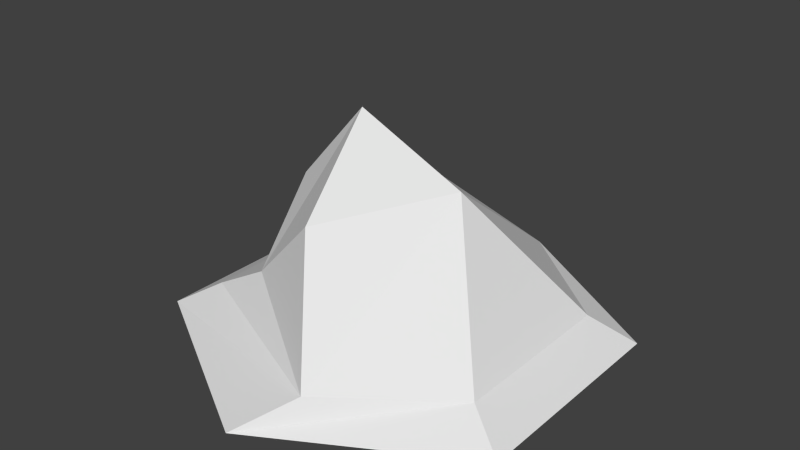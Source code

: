 # Source: HexMountain.blend  (saved by Blender 2.82.7; exported with 4.5.12 LTS)
import bpy
from mathutils import Matrix  # noqa: F401  (used for matrix-valued properties, if any)

bpy.ops.wm.read_factory_settings(use_empty=True)
scene = bpy.context.scene
scene.name = 'Scene'

# ---- collections
col_collection_1 = bpy.data.collections.new('Collection 1'); scene.collection.children.link(col_collection_1)

# ---- world
world_world = bpy.data.worlds.new('World'); scene.world = world_world
world_world.color = (0.05088, 0.05088, 0.05088)
world_world.use_sun_shadow = False
world_world.sun_shadow_jitter_overblur = 0.0
world_world.cycles.sampling_method = 'MANUAL'
world_world.cycles.sample_map_resolution = 256

# ---- meshes
me_cylinder = bpy.data.meshes.new('Cylinder')
me_cylinder.from_pydata([(0.0, 1.0, 0.0), (0.866, 0.5, 0.0), (0.866, -0.5, 0.0), (-8.742e-08, -1.0, 0.0), (-0.866, -0.5, 0.0), (-0.866, 0.5, 0.0), (0.1834, 0.7878, 0.1302), (0.6823, 0.3939, 0.1158), (0.6823, -0.3939, 0.1158), (0.1834, -0.7878, 0.1302), (-0.6823, -0.3939, 0.1158), (-0.6823, 0.3939, 0.1158), (-0.194, 0.3057, 0.6259), (-0.06347, -0.4817, 0.6259), (-0.4105, -0.4033, 0.2748), (-0.4728, 0.3074, 0.2748), (0.866, -5.96e-08, 0.0), (-0.866, 0.0, 0.0), (0.6823, -5.96e-08, 0.1158), (-0.6823, 0.0, 0.1158), (-0.4846, -0.04496, 0.5806), (-0.2011, 0.004562, 0.9318), (0.3031, 0.004325, 0.7061)], [], [(17, 4, 10, 19), (3, 2, 8, 9), (1, 0, 6, 7), (0, 5, 11, 6), (4, 3, 9, 10), (16, 1, 7, 18), (19, 10, 14, 20), (9, 14, 10), (20, 21, 12, 15), (9, 22, 13), (14, 13, 21, 20), (11, 19, 20, 15), (2, 16, 18, 8), (5, 17, 19, 11), (21, 13, 22), (12, 21, 22), (6, 12, 22), (6, 22, 7), (18, 7, 22), (18, 22, 8), (9, 8, 22), (15, 12, 6), (6, 11, 15), (14, 9, 13)])
_uv = me_cylinder.uv_layers.new(name='UVMap')
_uv.uv.foreach_set('vector', [0.1892, 0.5015, 0.1892, 0.366, 0.239, 0.3947, 0.239, 0.5015, 0.424, 0.2304, 0.6588, 0.366, 0.6089, 0.3947, 0.4737, 0.2879, 0.6588, 0.637, 0.424, 0.7726, 0.4737, 0.7151, 0.6089, 0.6083, 0.424, 0.7726, 0.1892, 0.637, 0.239, 0.6083, 0.4737, 0.7151, 0.1892, 0.366, 0.424, 0.2304, 0.4737, 0.2879, 0.239, 0.3947, 0.6588, 0.5015, 0.6588, 0.637, 0.6089, 0.6083, 0.6089, 0.5015, 0.239, 0.5015, 0.239, 0.3947, 0.3127, 0.3922, 0.2926, 0.4893, 0.4737, 0.2879, 0.3127, 0.3922, 0.239, 0.3947, 0.2926, 0.4893, 0.3695, 0.5027, 0.3714, 0.5844, 0.2958, 0.5848, 0.4737, 0.2879, 0.5061, 0.5027, 0.4068, 0.3709, 0.3127, 0.3922, 0.4068, 0.3709, 0.3695, 0.5027, 0.2926, 0.4893, 0.239, 0.6083, 0.239, 0.5015, 0.2926, 0.4893, 0.2958, 0.5848, 0.6588, 0.366, 0.6588, 0.5015, 0.6089, 0.5015, 0.6089, 0.3947, 0.1892, 0.637, 0.1892, 0.5015, 0.239, 0.5015, 0.239, 0.6083, 0.3695, 0.5027, 0.4068, 0.3709, 0.5061, 0.5027, 0.3714, 0.5844, 0.3695, 0.5027, 0.5061, 0.5027, 0.4737, 0.7151, 0.3714, 0.5844, 0.5061, 0.5027, 0.4737, 0.7151, 0.5061, 0.5027, 0.6089, 0.6083, 0.6089, 0.5015, 0.6089, 0.6083, 0.5061, 0.5027, 0.6089, 0.5015, 0.5061, 0.5027, 0.6089, 0.3947, 0.4737, 0.2879, 0.6089, 0.3947, 0.5061, 0.5027, 0.2958, 0.5848, 0.3714, 0.5844, 0.4737, 0.7151, 0.4737, 0.7151, 0.239, 0.6083, 0.2958, 0.5848, 0.3127, 0.3922, 0.4737, 0.2879, 0.4068, 0.3709])
me_cylinder.use_remesh_preserve_volume = False
me_cylinder.use_remesh_preserve_attributes = False
me_cylinder.use_mirror_vertex_groups = False
me_cylinder.update()

# ---- objects
ob_cylinder = bpy.data.objects.new('Cylinder', me_cylinder)

# ---- transforms, parenting, visibility, modifiers, constraints
ob_cylinder.location = (0.0, 0.0, 0.0)
ob_cylinder.lineart.crease_threshold = 0.0

# ---- collection membership
col_collection_1.objects.link(ob_cylinder)

# ---- scene / render settings (as saved in the file)
scene.frame_start = 1; scene.frame_end = 250; scene.frame_set(1)
scene.render.engine = 'BLENDER_EEVEE_NEXT'
scene.render.resolution_percentage = 50
scene.render.dither_intensity = 0.0
scene.cycles.use_denoising = False
scene.cycles.samples = 10
scene.cycles.sampling_pattern = 'TABULATED_SOBOL'
scene.cycles.light_sampling_threshold = 0.0
scene.cycles.use_adaptive_sampling = False
scene.cycles.use_light_tree = False
scene.cycles.blur_glossy = 0.0
scene.cycles.pixel_filter_type = 'GAUSSIAN'
scene.cycles.sample_clamp_indirect = 0.0
scene.view_settings.view_transform = 'Standard'
bpy.context.view_layer.update()

# ---- added for rendering (the .blend has no active camera and no usable light): camera, sun
cam_auto = bpy.data.cameras.new('AutoCamera')
cam_auto.lens = 50.0
cam_auto.sensor_width = 36.0
cam_auto.clip_end = 1000.0
ob_auto_camera = bpy.data.objects.new('AutoCamera', cam_auto)
scene.collection.objects.link(ob_auto_camera)
ob_auto_camera.location = (2.59531, -3.11437, 2.54217)
ob_auto_camera.rotation_euler = (1.09748, -7.21219e-08, 0.694738)
scene.camera = ob_auto_camera
light_auto_sun = bpy.data.lights.new('AutoSun', 'SUN')
light_auto_sun.energy = 3.0
light_auto_sun.angle = 0.0523599
ob_auto_sun = bpy.data.objects.new('AutoSun', light_auto_sun)
scene.collection.objects.link(ob_auto_sun)
ob_auto_sun.rotation_euler = (0.872665, 0.174533, 0.523599)
bpy.context.view_layer.update()
